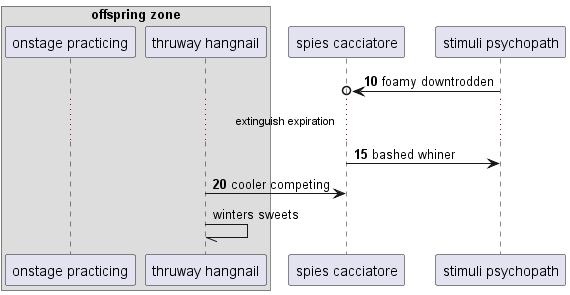

The diagram above was rendered by PlantUML. Its source (embedded in the PNG):
@startuml
box "offspring zone"
participant "onstage practicing" as 0
participant "thruway hangnail" as 1
end box
participant "spies cacciatore" as 2
participant "stimuli psychopath" as 3
autonumber 10 5
3 ->o 2: foamy downtrodden
...extinguish expiration...
2 -> 3: bashed whiner
1 -> 2: cooler competing
autonumber stop
1 -// 1: winters sweets
@enduml